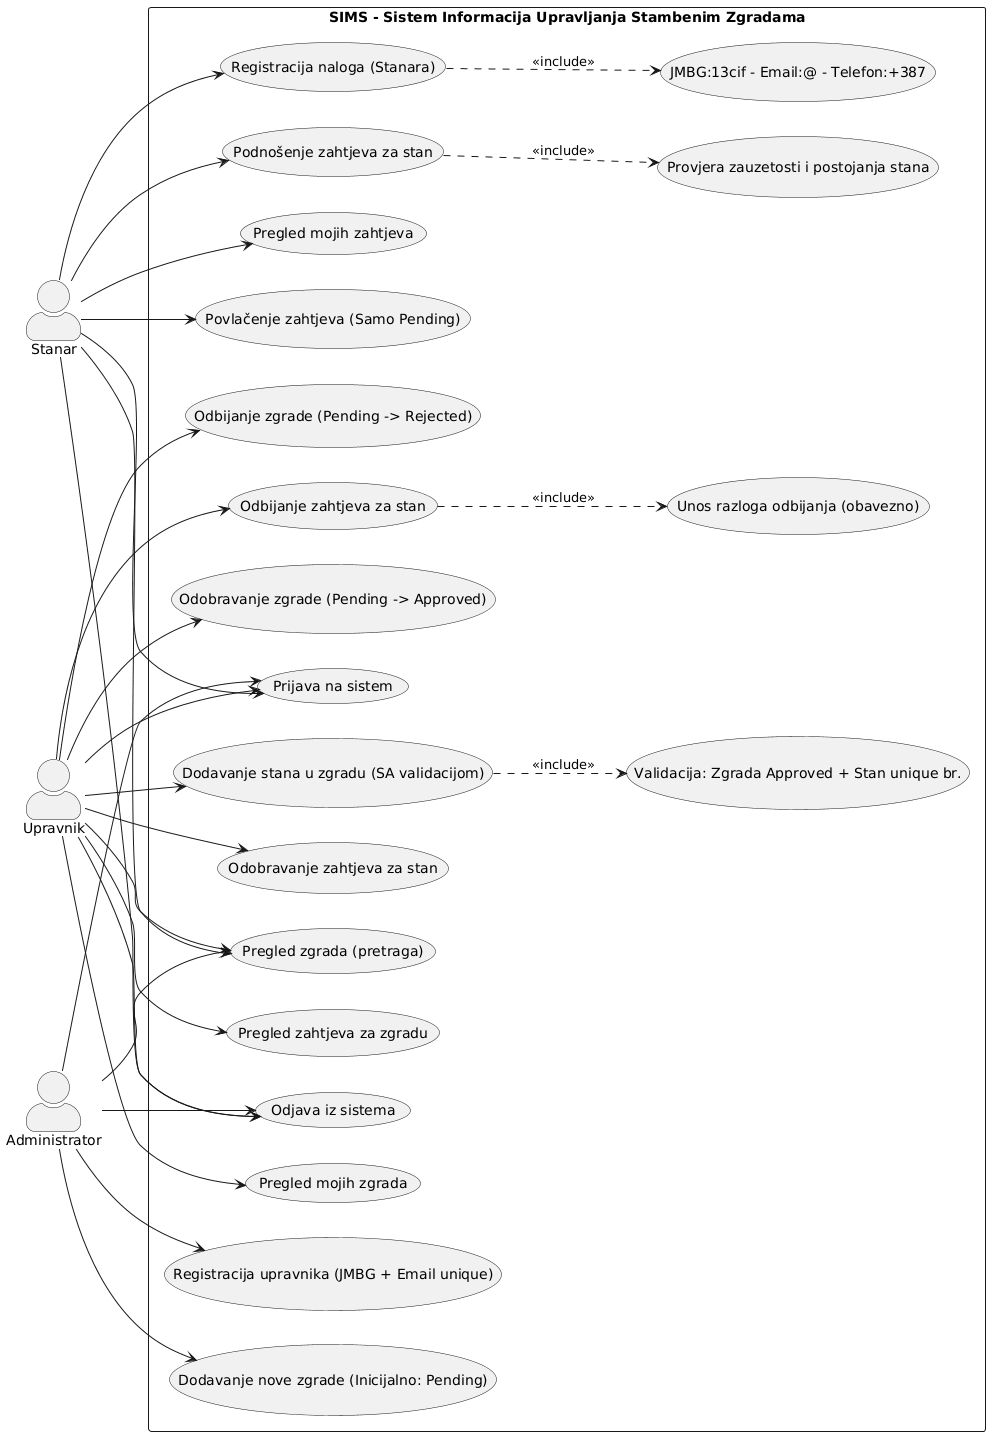

The diagram above was rendered by PlantUML. Its source (embedded in the PNG):
@startuml
left to right direction
skinparam actorStyle awesome
skinparam packageStyle rectangle

actor "Stanar" as Stanar
actor "Upravnik" as Upravnik
actor "Administrator" as Admin

rectangle "SIMS - Sistem Informacija Upravljanja Stambenim Zgradama" {
    
    ' ==================== STANAR ====================
    usecase "Prijava na sistem" as UC_Login
    usecase "Registracija naloga (Stanara)" as UC_Register
    usecase "Pregled zgrada (pretraga)" as UC_SearchBuildings
    usecase "Podnošenje zahtjeva za stan" as UC_CreateRequest
    usecase "Pregled mojih zahtjeva" as UC_ViewMyRequests
    usecase "Povlačenje zahtjeva (Samo Pending)" as UC_CancelRequest
    usecase "Odjava iz sistema" as UC_Logout

    ' ==================== UPRAVNIK ====================
    usecase "Pregled mojih zgrada" as UC_MyBuildings
    usecase "Odobravanje zgrade (Pending -> Approved)" as UC_ApproveBuilding
    usecase "Odbijanje zgrade (Pending -> Rejected)" as UC_RejectBuilding
    usecase "Dodavanje stana u zgradu (SA validacijom)" as UC_AddApartment
    usecase "Pregled zahtjeva za zgradu" as UC_ViewRequests
    usecase "Odobravanje zahtjeva za stan" as UC_ApproveRequest
    usecase "Odbijanje zahtjeva za stan" as UC_RejectRequest

    ' ==================== ADMINISTRATOR ====================
    usecase "Registracija upravnika (JMBG + Email unique)" as UC_RegisterManager
    usecase "Dodavanje nove zgrade (Inicijalno: Pending)" as UC_AddBuilding

    ' ==================== INCLUDED USE CASES ====================
    usecase "Unos razloga odbijanja (obavezno)" as UC_UnosRazloga
    usecase "Provjera zauzetosti i postojanja stana" as UC_ProvjeraStana
    usecase "Validacija: Zgrada Approved + Stan unique br." as UC_ApartValidacija
    usecase "JMBG:13cif - Email:@ - Telefon:+387" as UC_RegValidacija
}

' ==================== ASOCIJACIJE ====================
Stanar --> UC_Login
Upravnik --> UC_Login
Admin --> UC_Login

Stanar --> UC_Register
Stanar --> UC_Logout
Upravnik --> UC_Logout
Admin --> UC_Logout

Stanar --> UC_SearchBuildings
Stanar --> UC_CreateRequest
Stanar --> UC_ViewMyRequests
Stanar --> UC_CancelRequest

Upravnik --> UC_MyBuildings
Upravnik --> UC_ApproveBuilding
Upravnik --> UC_RejectBuilding
Upravnik --> UC_AddApartment
Upravnik --> UC_ViewRequests
Upravnik --> UC_ApproveRequest
Upravnik --> UC_RejectRequest
Upravnik --> UC_SearchBuildings

Admin --> UC_RegisterManager
Admin --> UC_AddBuilding
Admin --> UC_SearchBuildings

' ==================== INCLUDE VEZE ====================
UC_RejectRequest ..> UC_UnosRazloga : <<include>>
UC_CreateRequest ..> UC_ProvjeraStana : <<include>>
UC_AddApartment ..> UC_ApartValidacija : <<include>>
UC_Register ..> UC_RegValidacija : <<include>>
@enduml